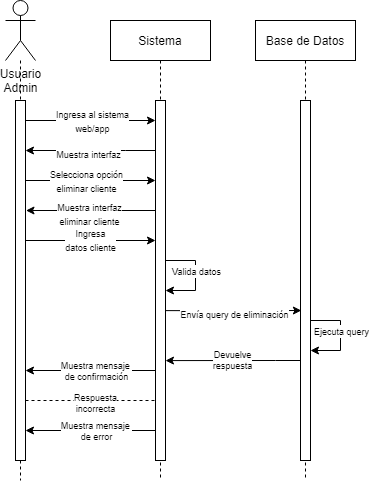

The diagram above was exported from draw.io. Its source (the exported page's mxGraphModel, read from the mxfile embedded in the PNG):
<mxGraphModel dx="1422" dy="786" grid="1" gridSize="10" guides="1" tooltips="1" connect="1" arrows="1" fold="1" page="1" pageScale="1" pageWidth="850" pageHeight="1100" math="0" shadow="0">
  <root>
    <mxCell id="0" />
    <mxCell id="1" parent="0" />
    <mxCell id="3nuBFxr9cyL0pnOWT2aG-5" value="Sistema" style="shape=umlLifeline;perimeter=lifelinePerimeter;container=1;collapsible=0;recursiveResize=0;rounded=0;shadow=0;strokeWidth=1;" parent="1" vertex="1">
      <mxGeometry x="375" y="200" width="100" height="460" as="geometry" />
    </mxCell>
    <mxCell id="3nuBFxr9cyL0pnOWT2aG-6" value="" style="points=[];perimeter=orthogonalPerimeter;rounded=0;shadow=0;strokeWidth=1;" parent="3nuBFxr9cyL0pnOWT2aG-5" vertex="1">
      <mxGeometry x="45" y="80" width="10" height="360" as="geometry" />
    </mxCell>
    <mxCell id="shqBqRSQ6rw7WRbjC5rr-46" style="edgeStyle=orthogonalEdgeStyle;rounded=0;orthogonalLoop=1;jettySize=auto;html=1;fontSize=9;endArrow=classic;endFill=1;strokeColor=default;startArrow=none;startFill=0;" parent="3nuBFxr9cyL0pnOWT2aG-5" edge="1">
      <mxGeometry relative="1" as="geometry">
        <mxPoint x="45" y="410" as="sourcePoint" />
        <mxPoint x="-85" y="410" as="targetPoint" />
        <Array as="points" />
      </mxGeometry>
    </mxCell>
    <mxCell id="shqBqRSQ6rw7WRbjC5rr-47" value="Muestra mensaje &lt;br&gt;de error" style="edgeLabel;html=1;align=center;verticalAlign=middle;resizable=0;points=[];fontSize=9;" parent="shqBqRSQ6rw7WRbjC5rr-46" vertex="1" connectable="0">
      <mxGeometry x="-0.1233" y="-2" relative="1" as="geometry">
        <mxPoint x="-3" y="2" as="offset" />
      </mxGeometry>
    </mxCell>
    <mxCell id="shqBqRSQ6rw7WRbjC5rr-36" value="" style="endArrow=classic;html=1;rounded=0;strokeColor=default;" parent="3nuBFxr9cyL0pnOWT2aG-5" edge="1">
      <mxGeometry width="50" height="50" relative="1" as="geometry">
        <mxPoint x="55" y="240" as="sourcePoint" />
        <mxPoint x="55" y="270" as="targetPoint" />
        <Array as="points">
          <mxPoint x="85" y="240" />
          <mxPoint x="85" y="270" />
        </Array>
      </mxGeometry>
    </mxCell>
    <mxCell id="shqBqRSQ6rw7WRbjC5rr-37" value="&lt;font style=&quot;font-size: 9px;&quot;&gt;Valida datos&lt;/font&gt;" style="edgeLabel;html=1;align=center;verticalAlign=middle;resizable=0;points=[];" parent="shqBqRSQ6rw7WRbjC5rr-36" vertex="1" connectable="0">
      <mxGeometry x="0.151" relative="1" as="geometry">
        <mxPoint y="-12" as="offset" />
      </mxGeometry>
    </mxCell>
    <mxCell id="shqBqRSQ6rw7WRbjC5rr-1" value="Usuario&lt;br&gt;Admin" style="shape=umlActor;verticalLabelPosition=bottom;verticalAlign=top;html=1;outlineConnect=0;" parent="1" vertex="1">
      <mxGeometry x="270" y="180" width="30" height="60" as="geometry" />
    </mxCell>
    <mxCell id="shqBqRSQ6rw7WRbjC5rr-3" value="Base de Datos" style="shape=umlLifeline;perimeter=lifelinePerimeter;container=1;collapsible=0;recursiveResize=0;rounded=0;shadow=0;strokeWidth=1;" parent="1" vertex="1">
      <mxGeometry x="520" y="200" width="100" height="460" as="geometry" />
    </mxCell>
    <mxCell id="shqBqRSQ6rw7WRbjC5rr-4" value="" style="points=[];perimeter=orthogonalPerimeter;rounded=0;shadow=0;strokeWidth=1;" parent="shqBqRSQ6rw7WRbjC5rr-3" vertex="1">
      <mxGeometry x="45" y="80" width="10" height="360" as="geometry" />
    </mxCell>
    <mxCell id="shqBqRSQ6rw7WRbjC5rr-38" value="" style="endArrow=classic;html=1;rounded=0;strokeColor=default;" parent="shqBqRSQ6rw7WRbjC5rr-3" edge="1">
      <mxGeometry width="50" height="50" relative="1" as="geometry">
        <mxPoint x="55" y="300" as="sourcePoint" />
        <mxPoint x="55" y="330" as="targetPoint" />
        <Array as="points">
          <mxPoint x="85" y="300" />
          <mxPoint x="85" y="330" />
        </Array>
      </mxGeometry>
    </mxCell>
    <mxCell id="shqBqRSQ6rw7WRbjC5rr-39" value="&lt;font style=&quot;font-size: 9px;&quot;&gt;Ejecuta query&lt;/font&gt;" style="edgeLabel;html=1;align=center;verticalAlign=middle;resizable=0;points=[];" parent="shqBqRSQ6rw7WRbjC5rr-38" vertex="1" connectable="0">
      <mxGeometry x="0.151" relative="1" as="geometry">
        <mxPoint y="-12" as="offset" />
      </mxGeometry>
    </mxCell>
    <mxCell id="shqBqRSQ6rw7WRbjC5rr-8" value="" style="endArrow=none;dashed=1;endFill=0;html=1;strokeColor=default;rounded=0;startArrow=none;" parent="1" source="shqBqRSQ6rw7WRbjC5rr-10" edge="1">
      <mxGeometry width="160" relative="1" as="geometry">
        <mxPoint x="340" y="500" as="sourcePoint" />
        <mxPoint x="285" y="660" as="targetPoint" />
      </mxGeometry>
    </mxCell>
    <mxCell id="shqBqRSQ6rw7WRbjC5rr-10" value="" style="points=[];perimeter=orthogonalPerimeter;rounded=0;shadow=0;strokeWidth=1;" parent="1" vertex="1">
      <mxGeometry x="280" y="280" width="10" height="360" as="geometry" />
    </mxCell>
    <mxCell id="shqBqRSQ6rw7WRbjC5rr-11" value="" style="endArrow=none;dashed=1;endFill=0;html=1;strokeColor=default;rounded=0;" parent="1" source="shqBqRSQ6rw7WRbjC5rr-1" target="shqBqRSQ6rw7WRbjC5rr-10" edge="1">
      <mxGeometry width="160" relative="1" as="geometry">
        <mxPoint x="285" y="240" as="sourcePoint" />
        <mxPoint x="285" y="500" as="targetPoint" />
      </mxGeometry>
    </mxCell>
    <mxCell id="shqBqRSQ6rw7WRbjC5rr-17" value="" style="endArrow=classic;html=1;rounded=0;strokeColor=default;exitX=1.3;exitY=0.131;exitDx=0;exitDy=0;exitPerimeter=0;" parent="1" target="3nuBFxr9cyL0pnOWT2aG-6" edge="1">
      <mxGeometry width="50" height="50" relative="1" as="geometry">
        <mxPoint x="290" y="299.99999999999994" as="sourcePoint" />
        <mxPoint x="421.5000000000002" y="299.99999999999994" as="targetPoint" />
      </mxGeometry>
    </mxCell>
    <mxCell id="shqBqRSQ6rw7WRbjC5rr-23" value="&lt;font style=&quot;font-size: 9px;&quot;&gt;Ingresa al sistema&lt;br&gt;web/app&lt;/font&gt;" style="edgeLabel;html=1;align=center;verticalAlign=middle;resizable=0;points=[];" parent="shqBqRSQ6rw7WRbjC5rr-17" vertex="1" connectable="0">
      <mxGeometry x="-0.1939" relative="1" as="geometry">
        <mxPoint x="14" as="offset" />
      </mxGeometry>
    </mxCell>
    <mxCell id="shqBqRSQ6rw7WRbjC5rr-19" value="" style="endArrow=classic;html=1;rounded=0;strokeColor=default;exitX=1.1;exitY=0.206;exitDx=0;exitDy=0;exitPerimeter=0;entryX=0.086;entryY=0.382;entryDx=0;entryDy=0;entryPerimeter=0;" parent="1" edge="1">
      <mxGeometry width="50" height="50" relative="1" as="geometry">
        <mxPoint x="430" y="490.11999999999995" as="sourcePoint" />
        <mxPoint x="565.8600000000001" y="490" as="targetPoint" />
        <Array as="points">
          <mxPoint x="469" y="490.16" />
          <mxPoint x="519" y="490.12" />
        </Array>
      </mxGeometry>
    </mxCell>
    <mxCell id="shqBqRSQ6rw7WRbjC5rr-24" value="&lt;font style=&quot;font-size: 9px;&quot;&gt;Envía query de eliminación&lt;/font&gt;" style="edgeLabel;html=1;align=center;verticalAlign=middle;resizable=0;points=[];" parent="shqBqRSQ6rw7WRbjC5rr-19" vertex="1" connectable="0">
      <mxGeometry x="-0.0036" y="-3" relative="1" as="geometry">
        <mxPoint as="offset" />
      </mxGeometry>
    </mxCell>
    <mxCell id="shqBqRSQ6rw7WRbjC5rr-25" value="" style="endArrow=classic;html=1;rounded=0;strokeColor=default;entryX=1;entryY=0.438;entryDx=0;entryDy=0;entryPerimeter=0;" parent="1" edge="1">
      <mxGeometry width="50" height="50" relative="1" as="geometry">
        <mxPoint x="565" y="540" as="sourcePoint" />
        <mxPoint x="430" y="540.0799999999999" as="targetPoint" />
        <Array as="points">
          <mxPoint x="540" y="540" />
        </Array>
      </mxGeometry>
    </mxCell>
    <mxCell id="shqBqRSQ6rw7WRbjC5rr-40" value="Devuelve&lt;br&gt;respuesta" style="edgeLabel;html=1;align=center;verticalAlign=middle;resizable=0;points=[];fontSize=9;" parent="shqBqRSQ6rw7WRbjC5rr-25" vertex="1" connectable="0">
      <mxGeometry x="-0.0394" y="-1" relative="1" as="geometry">
        <mxPoint x="-3" as="offset" />
      </mxGeometry>
    </mxCell>
    <mxCell id="shqBqRSQ6rw7WRbjC5rr-27" value="" style="endArrow=classic;html=1;rounded=0;strokeColor=default;" parent="1" edge="1">
      <mxGeometry width="50" height="50" relative="1" as="geometry">
        <mxPoint x="419.5" y="329.99999999999994" as="sourcePoint" />
        <mxPoint x="290" y="330" as="targetPoint" />
        <Array as="points">
          <mxPoint x="390" y="330" />
        </Array>
      </mxGeometry>
    </mxCell>
    <mxCell id="shqBqRSQ6rw7WRbjC5rr-28" value="&lt;font style=&quot;font-size: 9px;&quot;&gt;Muestra interfaz&lt;/font&gt;" style="edgeLabel;html=1;align=center;verticalAlign=middle;resizable=0;points=[];" parent="shqBqRSQ6rw7WRbjC5rr-27" vertex="1" connectable="0">
      <mxGeometry x="0.1524" y="3" relative="1" as="geometry">
        <mxPoint x="8" as="offset" />
      </mxGeometry>
    </mxCell>
    <mxCell id="shqBqRSQ6rw7WRbjC5rr-31" value="&lt;font style=&quot;font-size: 9px;&quot;&gt;Ingresa&lt;br&gt;datos cliente&lt;br&gt;&lt;/font&gt;" style="endArrow=classic;html=1;rounded=0;strokeColor=default;exitX=1.3;exitY=0.131;exitDx=0;exitDy=0;exitPerimeter=0;" parent="1" edge="1">
      <mxGeometry width="50" height="50" relative="1" as="geometry">
        <mxPoint x="290" y="419.9999999999999" as="sourcePoint" />
        <mxPoint x="420" y="419.9999999999999" as="targetPoint" />
      </mxGeometry>
    </mxCell>
    <mxCell id="shqBqRSQ6rw7WRbjC5rr-48" style="edgeStyle=orthogonalEdgeStyle;rounded=0;orthogonalLoop=1;jettySize=auto;html=1;fontSize=9;endArrow=classic;endFill=1;strokeColor=default;startArrow=none;startFill=0;" parent="1" edge="1">
      <mxGeometry relative="1" as="geometry">
        <mxPoint x="420" y="550" as="sourcePoint" />
        <mxPoint x="290" y="550" as="targetPoint" />
        <Array as="points" />
      </mxGeometry>
    </mxCell>
    <mxCell id="shqBqRSQ6rw7WRbjC5rr-49" value="Muestra mensaje &lt;br&gt;de confirmación" style="edgeLabel;html=1;align=center;verticalAlign=middle;resizable=0;points=[];fontSize=9;" parent="shqBqRSQ6rw7WRbjC5rr-48" vertex="1" connectable="0">
      <mxGeometry x="-0.1233" y="-2" relative="1" as="geometry">
        <mxPoint x="-3" y="2" as="offset" />
      </mxGeometry>
    </mxCell>
    <mxCell id="shqBqRSQ6rw7WRbjC5rr-55" value="" style="endArrow=none;dashed=1;html=1;strokeWidth=1;rounded=0;fontSize=9;" parent="1" edge="1">
      <mxGeometry width="50" height="50" relative="1" as="geometry">
        <mxPoint x="290" y="580" as="sourcePoint" />
        <mxPoint x="420" y="580" as="targetPoint" />
      </mxGeometry>
    </mxCell>
    <mxCell id="shqBqRSQ6rw7WRbjC5rr-56" value="Respuesta&lt;br&gt;incorrecta" style="edgeLabel;html=1;align=center;verticalAlign=middle;resizable=0;points=[];fontSize=9;" parent="shqBqRSQ6rw7WRbjC5rr-55" vertex="1" connectable="0">
      <mxGeometry x="-0.1144" y="-2" relative="1" as="geometry">
        <mxPoint x="11" as="offset" />
      </mxGeometry>
    </mxCell>
    <mxCell id="iaVh_TD6-DHFSrgxTc7o-1" value="" style="endArrow=classic;html=1;rounded=0;" parent="1" edge="1">
      <mxGeometry width="50" height="50" relative="1" as="geometry">
        <mxPoint x="290" y="360" as="sourcePoint" />
        <mxPoint x="420" y="360" as="targetPoint" />
      </mxGeometry>
    </mxCell>
    <mxCell id="iaVh_TD6-DHFSrgxTc7o-2" value="&lt;font style=&quot;font-size: 9px;&quot;&gt;Selecciona opción&lt;br&gt;eliminar cliente&lt;br&gt;&lt;/font&gt;" style="edgeLabel;html=1;align=center;verticalAlign=middle;resizable=0;points=[];" parent="iaVh_TD6-DHFSrgxTc7o-1" connectable="0" vertex="1">
      <mxGeometry x="0.1252" relative="1" as="geometry">
        <mxPoint x="-13" as="offset" />
      </mxGeometry>
    </mxCell>
    <mxCell id="iaVh_TD6-DHFSrgxTc7o-3" value="" style="endArrow=classic;html=1;rounded=0;strokeColor=default;" parent="1" edge="1">
      <mxGeometry width="50" height="50" relative="1" as="geometry">
        <mxPoint x="420" y="389.9999999999999" as="sourcePoint" />
        <mxPoint x="290.5" y="389.9999999999999" as="targetPoint" />
        <Array as="points">
          <mxPoint x="390.5" y="390" />
        </Array>
      </mxGeometry>
    </mxCell>
    <mxCell id="iaVh_TD6-DHFSrgxTc7o-4" value="&lt;font style=&quot;font-size: 9px;&quot;&gt;Muestra interfaz&lt;br&gt;eliminar cliente&lt;br&gt;&lt;/font&gt;" style="edgeLabel;html=1;align=center;verticalAlign=middle;resizable=0;points=[];" parent="iaVh_TD6-DHFSrgxTc7o-3" connectable="0" vertex="1">
      <mxGeometry x="0.1524" y="3" relative="1" as="geometry">
        <mxPoint x="8" as="offset" />
      </mxGeometry>
    </mxCell>
  </root>
</mxGraphModel>